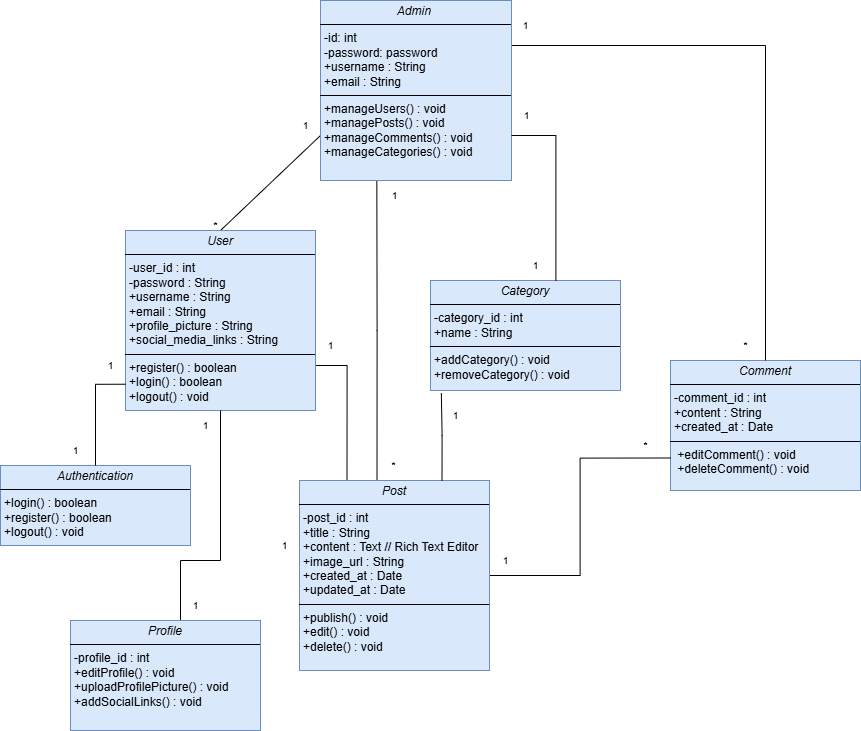

The diagram above was exported from draw.io. Its source (the exported page's mxGraphModel, read from the mxfile embedded in the PNG):
<mxGraphModel dx="2046" dy="824" grid="1" gridSize="10" guides="1" tooltips="1" connect="1" arrows="1" fold="1" page="1" pageScale="1" pageWidth="827" pageHeight="1169" math="0" shadow="0">
  <root>
    <mxCell id="WIyWlLk6GJQsqaUBKTNV-0" />
    <mxCell id="WIyWlLk6GJQsqaUBKTNV-1" parent="WIyWlLk6GJQsqaUBKTNV-0" />
    <mxCell id="9OrtngASOxtVnTwTe1Ns-6" style="rounded=0;orthogonalLoop=1;jettySize=auto;html=1;entryX=0;entryY=0.75;entryDx=0;entryDy=0;exitX=0.5;exitY=0;exitDx=0;exitDy=0;startArrow=none;startFill=0;endArrow=none;" edge="1" parent="WIyWlLk6GJQsqaUBKTNV-1" source="_sGko9niEGtXqWUqxqdW-5" target="_sGko9niEGtXqWUqxqdW-9">
      <mxGeometry relative="1" as="geometry" />
    </mxCell>
    <mxCell id="9OrtngASOxtVnTwTe1Ns-12" style="edgeStyle=orthogonalEdgeStyle;rounded=0;orthogonalLoop=1;jettySize=auto;html=1;exitX=1;exitY=0.75;exitDx=0;exitDy=0;entryX=0.25;entryY=0;entryDx=0;entryDy=0;endArrow=none;startFill=0;" edge="1" parent="WIyWlLk6GJQsqaUBKTNV-1" source="_sGko9niEGtXqWUqxqdW-5" target="_sGko9niEGtXqWUqxqdW-7">
      <mxGeometry relative="1" as="geometry" />
    </mxCell>
    <mxCell id="_sGko9niEGtXqWUqxqdW-5" value="&lt;p style=&quot;margin:0px;margin-top:4px;text-align:center;&quot;&gt;&lt;span style=&quot;font-style: italic; text-wrap-mode: nowrap;&quot;&gt;User&lt;/span&gt;&lt;/p&gt;&lt;hr size=&quot;1&quot; style=&quot;border-style:solid;&quot;&gt;&lt;p style=&quot;margin:0px;margin-left:4px;&quot;&gt;-user_id : int&amp;nbsp;&lt;/p&gt;&lt;p style=&quot;margin:0px;margin-left:4px;&quot;&gt;&lt;span style=&quot;background-color: transparent; color: light-dark(rgb(0, 0, 0), rgb(255, 255, 255));&quot;&gt;-password : String&amp;nbsp;&lt;/span&gt;&lt;/p&gt;&lt;p style=&quot;margin:0px;margin-left:4px;&quot;&gt;&lt;span style=&quot;background-color: transparent; color: light-dark(rgb(0, 0, 0), rgb(255, 255, 255));&quot;&gt;+username : String&amp;nbsp;&lt;/span&gt;&lt;/p&gt;&lt;p style=&quot;margin:0px;margin-left:4px;&quot;&gt;&lt;span style=&quot;background-color: transparent; color: light-dark(rgb(0, 0, 0), rgb(255, 255, 255));&quot;&gt;+email : String&amp;nbsp;&lt;/span&gt;&lt;/p&gt;&lt;p style=&quot;margin:0px;margin-left:4px;&quot;&gt;&lt;span style=&quot;background-color: transparent; color: light-dark(rgb(0, 0, 0), rgb(255, 255, 255));&quot;&gt;+profile_picture : String&lt;br&gt;    +social_media_links : String&lt;/span&gt;&lt;/p&gt;&lt;hr size=&quot;1&quot; style=&quot;border-style:solid;&quot;&gt;&lt;p style=&quot;margin:0px;margin-left:4px;&quot;&gt;&lt;span style=&quot;background-color: transparent; color: light-dark(rgb(0, 0, 0), rgb(255, 255, 255));&quot;&gt;+register() : boolean&amp;nbsp;&lt;/span&gt;&lt;/p&gt;&lt;p style=&quot;margin:0px;margin-left:4px;&quot;&gt;&lt;span style=&quot;background-color: transparent; color: light-dark(rgb(0, 0, 0), rgb(255, 255, 255));&quot;&gt;+login() : boolean&amp;nbsp;&lt;/span&gt;&lt;/p&gt;&lt;p style=&quot;margin:0px;margin-left:4px;&quot;&gt;&lt;span style=&quot;background-color: transparent; color: light-dark(rgb(0, 0, 0), rgb(255, 255, 255));&quot;&gt;+logout() : void&lt;/span&gt;&lt;/p&gt;" style="verticalAlign=top;align=left;overflow=fill;html=1;whiteSpace=wrap;fillColor=#dae8fc;strokeColor=#6c8ebf;" parent="WIyWlLk6GJQsqaUBKTNV-1" vertex="1">
      <mxGeometry x="145" y="270" width="190" height="180" as="geometry" />
    </mxCell>
    <mxCell id="_sGko9niEGtXqWUqxqdW-6" value="&lt;p style=&quot;margin:0px;margin-top:4px;text-align:center;&quot;&gt;&lt;span style=&quot;font-style: italic; text-wrap-mode: nowrap;&quot;&gt;Comment&lt;/span&gt;&lt;/p&gt;&lt;hr size=&quot;1&quot; style=&quot;border-style:solid;&quot;&gt;&lt;p style=&quot;margin:0px;margin-left:4px;&quot;&gt;&lt;span style=&quot;background-color: transparent; color: light-dark(rgb(0, 0, 0), rgb(255, 255, 255));&quot;&gt;-comment_id : int&amp;nbsp;&lt;/span&gt;&lt;/p&gt;&lt;p style=&quot;margin:0px;margin-left:4px;&quot;&gt;&lt;span style=&quot;background-color: transparent; color: light-dark(rgb(0, 0, 0), rgb(255, 255, 255));&quot;&gt;+content : String&amp;nbsp;&lt;/span&gt;&lt;/p&gt;&lt;p style=&quot;margin:0px;margin-left:4px;&quot;&gt;&lt;span style=&quot;background-color: transparent; color: light-dark(rgb(0, 0, 0), rgb(255, 255, 255));&quot;&gt;+created_at : Date&lt;/span&gt;&lt;/p&gt;&lt;hr size=&quot;1&quot; style=&quot;border-style:solid;&quot;&gt;&lt;p style=&quot;margin:0px;margin-left:4px;&quot;&gt;&lt;span style=&quot;background-color: transparent; color: light-dark(rgb(0, 0, 0), rgb(255, 255, 255));&quot;&gt;&amp;nbsp;+editComment() : void&amp;nbsp; &amp;nbsp;+deleteComment() : void&lt;/span&gt;&lt;/p&gt;&lt;p style=&quot;margin:0px;margin-left:4px;&quot;&gt;&lt;br&gt;&lt;/p&gt;&lt;p style=&quot;margin:0px;margin-left:4px;&quot;&gt;&lt;br&gt;&lt;/p&gt;" style="verticalAlign=top;align=left;overflow=fill;html=1;whiteSpace=wrap;fillColor=#dae8fc;strokeColor=#6c8ebf;" parent="WIyWlLk6GJQsqaUBKTNV-1" vertex="1">
      <mxGeometry x="690" y="400" width="190" height="130" as="geometry" />
    </mxCell>
    <mxCell id="9OrtngASOxtVnTwTe1Ns-9" style="edgeStyle=orthogonalEdgeStyle;rounded=0;orthogonalLoop=1;jettySize=auto;html=1;exitX=0.25;exitY=0;exitDx=0;exitDy=0;endArrow=none;startFill=0;" edge="1" parent="WIyWlLk6GJQsqaUBKTNV-1">
      <mxGeometry relative="1" as="geometry">
        <mxPoint x="396.33333333333326" y="220.0000000000001" as="targetPoint" />
        <mxPoint x="396.5" y="520" as="sourcePoint" />
        <Array as="points">
          <mxPoint x="397" y="370" />
          <mxPoint x="396" y="370" />
        </Array>
      </mxGeometry>
    </mxCell>
    <mxCell id="9OrtngASOxtVnTwTe1Ns-14" style="edgeStyle=orthogonalEdgeStyle;rounded=0;orthogonalLoop=1;jettySize=auto;html=1;entryX=0;entryY=0.75;entryDx=0;entryDy=0;endArrow=none;startFill=0;" edge="1" parent="WIyWlLk6GJQsqaUBKTNV-1" source="_sGko9niEGtXqWUqxqdW-7" target="_sGko9niEGtXqWUqxqdW-6">
      <mxGeometry relative="1" as="geometry" />
    </mxCell>
    <mxCell id="_sGko9niEGtXqWUqxqdW-7" value="&lt;p style=&quot;margin:0px;margin-top:4px;text-align:center;&quot;&gt;&lt;span style=&quot;text-wrap-mode: nowrap;&quot;&gt;&lt;i&gt;Post&lt;/i&gt;&lt;/span&gt;&lt;/p&gt;&lt;hr size=&quot;1&quot; style=&quot;border-style:solid;&quot;&gt;&lt;p style=&quot;margin:0px;margin-left:4px;&quot;&gt;-post_id : int&amp;nbsp;&lt;/p&gt;&lt;p style=&quot;margin:0px;margin-left:4px;&quot;&gt;+title : String&amp;nbsp;&lt;/p&gt;&lt;p style=&quot;margin:0px;margin-left:4px;&quot;&gt;+content : Text  // Rich Text Editor&lt;br&gt;    +image_url : String&amp;nbsp;&lt;/p&gt;&lt;p style=&quot;margin:0px;margin-left:4px;&quot;&gt;+created_at : Date&amp;nbsp;&lt;/p&gt;&lt;p style=&quot;margin:0px;margin-left:4px;&quot;&gt;+updated_at : Date&lt;/p&gt;&lt;hr size=&quot;1&quot; style=&quot;border-style:solid;&quot;&gt;&lt;p style=&quot;margin:0px;margin-left:4px;&quot;&gt;&lt;span style=&quot;background-color: transparent; color: light-dark(rgb(0, 0, 0), rgb(255, 255, 255));&quot;&gt;+publish() : void&amp;nbsp;&lt;/span&gt;&lt;/p&gt;&lt;p style=&quot;margin:0px;margin-left:4px;&quot;&gt;&lt;span style=&quot;background-color: transparent; color: light-dark(rgb(0, 0, 0), rgb(255, 255, 255));&quot;&gt;+edit() : void&amp;nbsp;&lt;/span&gt;&lt;/p&gt;&lt;p style=&quot;margin:0px;margin-left:4px;&quot;&gt;&lt;span style=&quot;background-color: transparent; color: light-dark(rgb(0, 0, 0), rgb(255, 255, 255));&quot;&gt;+delete() : void&lt;/span&gt;&lt;/p&gt;" style="verticalAlign=top;align=left;overflow=fill;html=1;whiteSpace=wrap;fillColor=#dae8fc;strokeColor=#6c8ebf;" parent="WIyWlLk6GJQsqaUBKTNV-1" vertex="1">
      <mxGeometry x="319" y="520" width="190" height="190" as="geometry" />
    </mxCell>
    <mxCell id="_sGko9niEGtXqWUqxqdW-8" value="&lt;p style=&quot;margin:0px;margin-top:4px;text-align:center;&quot;&gt;&lt;span style=&quot;text-wrap-mode: nowrap;&quot;&gt;&lt;i&gt;Category&lt;/i&gt;&lt;/span&gt;&lt;/p&gt;&lt;hr size=&quot;1&quot; style=&quot;border-style:solid;&quot;&gt;&lt;p style=&quot;margin:0px;margin-left:4px;&quot;&gt;-category_id : int&amp;nbsp;&lt;/p&gt;&lt;p style=&quot;margin:0px;margin-left:4px;&quot;&gt;+name : String&lt;/p&gt;&lt;hr size=&quot;1&quot; style=&quot;border-style:solid;&quot;&gt;&lt;p style=&quot;margin:0px;margin-left:4px;&quot;&gt;+addCategory() : void&lt;br&gt;+removeCategory() : void&lt;/p&gt;&lt;p style=&quot;margin:0px;margin-left:4px;&quot;&gt;&lt;br&gt;&lt;/p&gt;" style="verticalAlign=top;align=left;overflow=fill;html=1;whiteSpace=wrap;fillColor=#dae8fc;strokeColor=#6c8ebf;" parent="WIyWlLk6GJQsqaUBKTNV-1" vertex="1">
      <mxGeometry x="450" y="320" width="190" height="110" as="geometry" />
    </mxCell>
    <mxCell id="9OrtngASOxtVnTwTe1Ns-16" style="edgeStyle=orthogonalEdgeStyle;rounded=0;orthogonalLoop=1;jettySize=auto;html=1;exitX=1;exitY=0.25;exitDx=0;exitDy=0;entryX=0.5;entryY=0;entryDx=0;entryDy=0;endArrow=none;startFill=0;" edge="1" parent="WIyWlLk6GJQsqaUBKTNV-1" source="_sGko9niEGtXqWUqxqdW-9" target="_sGko9niEGtXqWUqxqdW-6">
      <mxGeometry relative="1" as="geometry" />
    </mxCell>
    <mxCell id="_sGko9niEGtXqWUqxqdW-9" value="&lt;p style=&quot;margin:0px;margin-top:4px;text-align:center;&quot;&gt;&lt;span style=&quot;text-wrap-mode: nowrap;&quot;&gt;&lt;i&gt;Admin&amp;nbsp;&lt;/i&gt;&lt;/span&gt;&lt;/p&gt;&lt;hr size=&quot;1&quot; style=&quot;border-style:solid;&quot;&gt;&lt;p style=&quot;margin:0px;margin-left:4px;&quot;&gt;&lt;span style=&quot;text-wrap-mode: nowrap;&quot;&gt;-id: int&lt;/span&gt;&lt;/p&gt;&lt;p style=&quot;margin:0px;margin-left:4px;&quot;&gt;&lt;span style=&quot;text-wrap-mode: nowrap;&quot;&gt;-password: password&lt;/span&gt;&lt;/p&gt;&lt;p style=&quot;margin:0px;margin-left:4px;&quot;&gt;&lt;span style=&quot;text-wrap-mode: nowrap;&quot;&gt;+username : String&lt;/span&gt;&lt;/p&gt;&lt;p style=&quot;margin:0px;margin-left:4px;&quot;&gt;&lt;span style=&quot;text-wrap-mode: nowrap;&quot;&gt;+email : String&lt;/span&gt;&lt;/p&gt;&lt;hr size=&quot;1&quot; style=&quot;border-style:solid;&quot;&gt;&lt;p style=&quot;margin:0px;margin-left:4px;&quot;&gt;+manageUsers() : void&lt;/p&gt;&lt;p style=&quot;margin:0px;margin-left:4px;&quot;&gt;+managePosts() : void&lt;/p&gt;&lt;p style=&quot;margin:0px;margin-left:4px;&quot;&gt;+manageComments() : void&lt;/p&gt;&lt;p style=&quot;margin:0px;margin-left:4px;&quot;&gt;+manageCategories() : void&lt;/p&gt;" style="verticalAlign=top;align=left;overflow=fill;html=1;whiteSpace=wrap;fillColor=#dae8fc;strokeColor=#6c8ebf;" parent="WIyWlLk6GJQsqaUBKTNV-1" vertex="1">
      <mxGeometry x="340" y="40" width="191" height="180" as="geometry" />
    </mxCell>
    <mxCell id="_sGko9niEGtXqWUqxqdW-10" value="&lt;p style=&quot;margin:0px;margin-top:4px;text-align:center;&quot;&gt;&lt;span style=&quot;text-wrap-mode: nowrap;&quot;&gt;&lt;i&gt;Authentication&lt;/i&gt;&lt;/span&gt;&lt;/p&gt;&lt;hr size=&quot;1&quot; style=&quot;border-style:solid;&quot;&gt;&lt;p style=&quot;margin:0px;margin-left:4px;&quot;&gt;&lt;span style=&quot;background-color: transparent; color: light-dark(rgb(0, 0, 0), rgb(255, 255, 255));&quot;&gt;+login() : boolean&amp;nbsp;&lt;/span&gt;&lt;/p&gt;&lt;p style=&quot;margin:0px;margin-left:4px;&quot;&gt;&lt;span style=&quot;background-color: transparent; color: light-dark(rgb(0, 0, 0), rgb(255, 255, 255));&quot;&gt;+register() : boolean&amp;nbsp;&lt;/span&gt;&lt;/p&gt;&lt;p style=&quot;margin:0px;margin-left:4px;&quot;&gt;&lt;span style=&quot;background-color: transparent; color: light-dark(rgb(0, 0, 0), rgb(255, 255, 255));&quot;&gt;+logout() : void&lt;/span&gt;&lt;/p&gt;" style="verticalAlign=top;align=left;overflow=fill;html=1;whiteSpace=wrap;fillColor=#dae8fc;strokeColor=#6c8ebf;" parent="WIyWlLk6GJQsqaUBKTNV-1" vertex="1">
      <mxGeometry x="20" y="505" width="190" height="80" as="geometry" />
    </mxCell>
    <mxCell id="9OrtngASOxtVnTwTe1Ns-11" style="edgeStyle=orthogonalEdgeStyle;rounded=0;orthogonalLoop=1;jettySize=auto;html=1;entryX=0.5;entryY=1;entryDx=0;entryDy=0;endArrow=none;startFill=0;" edge="1" parent="WIyWlLk6GJQsqaUBKTNV-1" source="_sGko9niEGtXqWUqxqdW-12" target="_sGko9niEGtXqWUqxqdW-5">
      <mxGeometry relative="1" as="geometry">
        <Array as="points">
          <mxPoint x="200" y="600" />
          <mxPoint x="240" y="600" />
        </Array>
      </mxGeometry>
    </mxCell>
    <mxCell id="_sGko9niEGtXqWUqxqdW-12" value="&lt;p style=&quot;margin:0px;margin-top:4px;text-align:center;&quot;&gt;&lt;span style=&quot;text-wrap-mode: nowrap;&quot;&gt;&lt;i&gt;Profile&lt;/i&gt;&lt;/span&gt;&lt;/p&gt;&lt;hr size=&quot;1&quot; style=&quot;border-style:solid;&quot;&gt;&lt;p style=&quot;margin:0px;margin-left:4px;&quot;&gt;-profile_id : int&amp;nbsp;&lt;/p&gt;&lt;p style=&quot;margin:0px;margin-left:4px;&quot;&gt;+editProfile() : void&lt;br&gt;    +uploadProfilePicture() : void&lt;br&gt;    +addSocialLinks() : void&lt;/p&gt;&lt;p style=&quot;margin:0px;margin-left:4px;&quot;&gt;&lt;br&gt;&lt;/p&gt;" style="verticalAlign=top;align=left;overflow=fill;html=1;whiteSpace=wrap;fillColor=#dae8fc;strokeColor=#6c8ebf;" parent="WIyWlLk6GJQsqaUBKTNV-1" vertex="1">
      <mxGeometry x="90" y="660" width="190" height="110" as="geometry" />
    </mxCell>
    <mxCell id="_sGko9niEGtXqWUqxqdW-29" value="&lt;font style=&quot;font-size: 10px;&quot;&gt;*&lt;/font&gt;" style="text;html=1;align=center;verticalAlign=middle;resizable=0;points=[];autosize=1;strokeColor=none;fillColor=none;" parent="WIyWlLk6GJQsqaUBKTNV-1" vertex="1">
      <mxGeometry x="220" y="250" width="30" height="30" as="geometry" />
    </mxCell>
    <mxCell id="9OrtngASOxtVnTwTe1Ns-10" style="edgeStyle=orthogonalEdgeStyle;rounded=0;orthogonalLoop=1;jettySize=auto;html=1;exitX=0.5;exitY=0;exitDx=0;exitDy=0;entryX=0.001;entryY=0.854;entryDx=0;entryDy=0;entryPerimeter=0;endArrow=none;startFill=0;" edge="1" parent="WIyWlLk6GJQsqaUBKTNV-1" source="_sGko9niEGtXqWUqxqdW-10" target="_sGko9niEGtXqWUqxqdW-5">
      <mxGeometry relative="1" as="geometry" />
    </mxCell>
    <mxCell id="9OrtngASOxtVnTwTe1Ns-13" style="edgeStyle=orthogonalEdgeStyle;rounded=0;orthogonalLoop=1;jettySize=auto;html=1;exitX=0.75;exitY=0;exitDx=0;exitDy=0;entryX=0.057;entryY=1.024;entryDx=0;entryDy=0;entryPerimeter=0;endArrow=none;startFill=0;" edge="1" parent="WIyWlLk6GJQsqaUBKTNV-1" source="_sGko9niEGtXqWUqxqdW-7" target="_sGko9niEGtXqWUqxqdW-8">
      <mxGeometry relative="1" as="geometry" />
    </mxCell>
    <mxCell id="9OrtngASOxtVnTwTe1Ns-15" style="edgeStyle=orthogonalEdgeStyle;rounded=0;orthogonalLoop=1;jettySize=auto;html=1;exitX=1;exitY=0.75;exitDx=0;exitDy=0;entryX=0.66;entryY=0.003;entryDx=0;entryDy=0;entryPerimeter=0;endArrow=none;startFill=0;" edge="1" parent="WIyWlLk6GJQsqaUBKTNV-1" source="_sGko9niEGtXqWUqxqdW-9" target="_sGko9niEGtXqWUqxqdW-8">
      <mxGeometry relative="1" as="geometry" />
    </mxCell>
    <mxCell id="9OrtngASOxtVnTwTe1Ns-18" value="&lt;font style=&quot;font-size: 10px;&quot;&gt;1&lt;/font&gt;" style="text;html=1;align=center;verticalAlign=middle;resizable=0;points=[];autosize=1;strokeColor=none;fillColor=none;" vertex="1" parent="WIyWlLk6GJQsqaUBKTNV-1">
      <mxGeometry x="310" y="150" width="30" height="30" as="geometry" />
    </mxCell>
    <mxCell id="9OrtngASOxtVnTwTe1Ns-20" value="&lt;font style=&quot;font-size: 10px;&quot;&gt;1&lt;/font&gt;" style="text;html=1;align=center;verticalAlign=middle;resizable=0;points=[];autosize=1;strokeColor=none;fillColor=none;" vertex="1" parent="WIyWlLk6GJQsqaUBKTNV-1">
      <mxGeometry x="530" y="50" width="30" height="30" as="geometry" />
    </mxCell>
    <mxCell id="9OrtngASOxtVnTwTe1Ns-22" value="&lt;font style=&quot;font-size: 10px;&quot;&gt;1&lt;/font&gt;" style="text;html=1;align=center;verticalAlign=middle;resizable=0;points=[];autosize=1;strokeColor=none;fillColor=none;" vertex="1" parent="WIyWlLk6GJQsqaUBKTNV-1">
      <mxGeometry x="531" y="140" width="30" height="30" as="geometry" />
    </mxCell>
    <mxCell id="9OrtngASOxtVnTwTe1Ns-23" value="&lt;font style=&quot;font-size: 10px;&quot;&gt;1&lt;/font&gt;" style="text;html=1;align=center;verticalAlign=middle;resizable=0;points=[];autosize=1;strokeColor=none;fillColor=none;" vertex="1" parent="WIyWlLk6GJQsqaUBKTNV-1">
      <mxGeometry x="399" y="220" width="30" height="30" as="geometry" />
    </mxCell>
    <mxCell id="9OrtngASOxtVnTwTe1Ns-24" value="&lt;font style=&quot;font-size: 10px;&quot;&gt;1&lt;/font&gt;" style="text;html=1;align=center;verticalAlign=middle;resizable=0;points=[];autosize=1;strokeColor=none;fillColor=none;" vertex="1" parent="WIyWlLk6GJQsqaUBKTNV-1">
      <mxGeometry x="80" y="475" width="30" height="30" as="geometry" />
    </mxCell>
    <mxCell id="9OrtngASOxtVnTwTe1Ns-25" value="&lt;font style=&quot;font-size: 10px;&quot;&gt;1&lt;/font&gt;" style="text;html=1;align=center;verticalAlign=middle;resizable=0;points=[];autosize=1;strokeColor=none;fillColor=none;" vertex="1" parent="WIyWlLk6GJQsqaUBKTNV-1">
      <mxGeometry x="289" y="570" width="30" height="30" as="geometry" />
    </mxCell>
    <mxCell id="9OrtngASOxtVnTwTe1Ns-26" value="&lt;font style=&quot;font-size: 10px;&quot;&gt;1&lt;/font&gt;" style="text;html=1;align=center;verticalAlign=middle;resizable=0;points=[];autosize=1;strokeColor=none;fillColor=none;" vertex="1" parent="WIyWlLk6GJQsqaUBKTNV-1">
      <mxGeometry x="540" y="290" width="30" height="30" as="geometry" />
    </mxCell>
    <mxCell id="9OrtngASOxtVnTwTe1Ns-27" value="&lt;font style=&quot;font-size: 10px;&quot;&gt;1&lt;/font&gt;" style="text;html=1;align=center;verticalAlign=middle;resizable=0;points=[];autosize=1;strokeColor=none;fillColor=none;" vertex="1" parent="WIyWlLk6GJQsqaUBKTNV-1">
      <mxGeometry x="460" y="440" width="30" height="30" as="geometry" />
    </mxCell>
    <mxCell id="9OrtngASOxtVnTwTe1Ns-28" value="&lt;font style=&quot;font-size: 10px;&quot;&gt;1&lt;/font&gt;" style="text;html=1;align=center;verticalAlign=middle;resizable=0;points=[];autosize=1;strokeColor=none;fillColor=none;" vertex="1" parent="WIyWlLk6GJQsqaUBKTNV-1">
      <mxGeometry x="115" y="390" width="30" height="30" as="geometry" />
    </mxCell>
    <mxCell id="9OrtngASOxtVnTwTe1Ns-30" value="&lt;font style=&quot;font-size: 10px;&quot;&gt;1&lt;/font&gt;" style="text;html=1;align=center;verticalAlign=middle;resizable=0;points=[];autosize=1;strokeColor=none;fillColor=none;" vertex="1" parent="WIyWlLk6GJQsqaUBKTNV-1">
      <mxGeometry x="210" y="450" width="30" height="30" as="geometry" />
    </mxCell>
    <mxCell id="9OrtngASOxtVnTwTe1Ns-31" value="&lt;font style=&quot;font-size: 10px;&quot;&gt;1&lt;/font&gt;" style="text;html=1;align=center;verticalAlign=middle;resizable=0;points=[];autosize=1;strokeColor=none;fillColor=none;" vertex="1" parent="WIyWlLk6GJQsqaUBKTNV-1">
      <mxGeometry x="335" y="370" width="30" height="30" as="geometry" />
    </mxCell>
    <mxCell id="9OrtngASOxtVnTwTe1Ns-32" value="&lt;font style=&quot;font-size: 10px;&quot;&gt;1&lt;/font&gt;" style="text;html=1;align=center;verticalAlign=middle;resizable=0;points=[];autosize=1;strokeColor=none;fillColor=none;" vertex="1" parent="WIyWlLk6GJQsqaUBKTNV-1">
      <mxGeometry x="200" y="630" width="30" height="30" as="geometry" />
    </mxCell>
    <mxCell id="9OrtngASOxtVnTwTe1Ns-33" value="&lt;font style=&quot;font-size: 10px;&quot;&gt;*&lt;/font&gt;" style="text;html=1;align=center;verticalAlign=middle;resizable=0;points=[];autosize=1;strokeColor=none;fillColor=none;" vertex="1" parent="WIyWlLk6GJQsqaUBKTNV-1">
      <mxGeometry x="398" y="490" width="30" height="30" as="geometry" />
    </mxCell>
    <mxCell id="9OrtngASOxtVnTwTe1Ns-34" value="&lt;font style=&quot;font-size: 10px;&quot;&gt;*&lt;/font&gt;" style="text;html=1;align=center;verticalAlign=middle;resizable=0;points=[];autosize=1;strokeColor=none;fillColor=none;" vertex="1" parent="WIyWlLk6GJQsqaUBKTNV-1">
      <mxGeometry x="650" y="470" width="30" height="30" as="geometry" />
    </mxCell>
    <mxCell id="9OrtngASOxtVnTwTe1Ns-35" value="&lt;font style=&quot;font-size: 10px;&quot;&gt;1&lt;/font&gt;" style="text;html=1;align=center;verticalAlign=middle;resizable=0;points=[];autosize=1;strokeColor=none;fillColor=none;" vertex="1" parent="WIyWlLk6GJQsqaUBKTNV-1">
      <mxGeometry x="510" y="584.5" width="30" height="30" as="geometry" />
    </mxCell>
    <mxCell id="9OrtngASOxtVnTwTe1Ns-36" value="&lt;font style=&quot;font-size: 10px;&quot;&gt;*&lt;/font&gt;" style="text;html=1;align=center;verticalAlign=middle;resizable=0;points=[];autosize=1;strokeColor=none;fillColor=none;" vertex="1" parent="WIyWlLk6GJQsqaUBKTNV-1">
      <mxGeometry x="750" y="370" width="30" height="30" as="geometry" />
    </mxCell>
  </root>
</mxGraphModel>